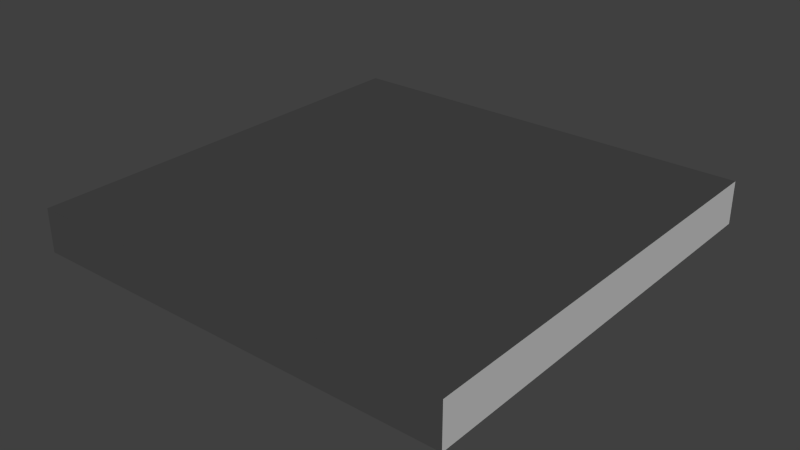 # Source: ceilingtile.blend  (saved by Blender 2.73.0; exported with 4.5.12 LTS)
import bpy
from mathutils import Matrix  # noqa: F401  (used for matrix-valued properties, if any)

bpy.ops.wm.read_factory_settings(use_empty=True)
scene = bpy.context.scene
scene.name = 'Scene'

# ---- collections
col_collection_1 = bpy.data.collections.new('Collection 1'); scene.collection.children.link(col_collection_1)

# ---- materials (node trees are filled in below, after node groups)
mat_ceilingtile = bpy.data.materials.new('ceilingtile')
mat_ceilingtile.alpha_threshold = 0.0
mat_ceilingtile.use_transparent_shadow = False
mat_ceilingtile.roughness = 0.5
mat_ceilingtile.specular_intensity = 0.0
mat_ceilingtile.line_color = (0.0, 0.0, 0.0, 1.0)

# ---- material node trees

# ---- world
world_world = bpy.data.worlds.new('World'); scene.world = world_world
world_world.color = (0.05088, 0.05088, 0.05088)
world_world.use_sun_shadow = False
world_world.sun_shadow_jitter_overblur = 0.0
world_world.cycles.sampling_method = 'MANUAL'
world_world.cycles.sample_map_resolution = 256

# ---- lights
light_sun = bpy.data.lights.new('Sun', 'SUN')
light_sun.transmission_factor = 0.0
light_sun.angle = 0.1993
light_sun.energy = 1.0
light_sun.shadow_buffer_clip_start = 0.5
light_sun.shadow_soft_size = 0.1
light_sun.shadow_cascade_max_distance = 1000.0
light_sun.cycles.use_multiple_importance_sampling = False

# ---- meshes
me_cube_001 = bpy.data.meshes.new('Cube.001')
me_cube_001.from_pydata([(-0.2, -0.2, -0.02), (-0.2, 0.2, -0.02), (0.2, 0.2, -0.02), (0.2, -0.2, -0.02), (-0.2, -0.2, 0.02), (-0.2, 0.2, 0.02), (0.2, 0.2, 0.02), (0.2, -0.2, 0.02), (-0.1635, -0.1635, -0.01958), (-0.1635, 0.1635, -0.01958), (0.1635, 0.1635, -0.01958), (0.1635, -0.1635, -0.01958), (-0.1491, -0.1491, -0.03624), (-0.1491, 0.1491, -0.03624), (0.1491, 0.1491, -0.03624), (0.1491, -0.1491, -0.03624)], [], [(4, 5, 1, 0), (5, 6, 2, 1), (6, 7, 3, 2), (7, 4, 0, 3), (7, 6, 5, 4), (0, 1, 9, 8), (1, 2, 10, 9), (2, 3, 11, 10), (3, 0, 8, 11), (11, 8, 12, 15), (12, 13, 14, 15), (10, 11, 15, 14), (9, 10, 14, 13), (8, 9, 13, 12)])
_uv = me_cube_001.uv_layers.new(name='UVMap')
_uv.uv.foreach_set('vector', [0.942, 0.264, 0.942, 0.02446, 0.966, 0.02446, 0.966, 0.264, 0.942, 0.9826, 0.942, 0.7431, 0.966, 0.7431, 0.966, 0.9826, 0.942, 0.7431, 0.942, 0.5035, 0.966, 0.5035, 0.966, 0.7431, 0.942, 0.5035, 0.942, 0.264, 0.966, 0.264, 0.966, 0.5035, 0.9348, 0.502, 0.9348, 0.9962, 0.4406, 0.9962, 0.4406, 0.502, 0.01088, 0.4968, 0.01088, 0.002572, 0.05593, 0.04761, 0.05592, 0.4517, 0.01088, 0.002572, 0.5051, 0.002572, 0.46, 0.04761, 0.05593, 0.04761, 0.5051, 0.002572, 0.5051, 0.4968, 0.46, 0.4517, 0.46, 0.04761, 0.5051, 0.4968, 0.01088, 0.4968, 0.05592, 0.4517, 0.46, 0.4517, 0.9305, 0.4792, 0.5264, 0.4792, 0.5443, 0.4519, 0.9126, 0.452, 0.5443, 0.4519, 0.5443, 0.08363, 0.9127, 0.08363, 0.9126, 0.452, 0.9399, 0.06574, 0.9399, 0.4698, 0.9126, 0.452, 0.9127, 0.08363, 0.5264, 0.05636, 0.9305, 0.05636, 0.9127, 0.08363, 0.5443, 0.08363, 0.5171, 0.4698, 0.5171, 0.06574, 0.5443, 0.08363, 0.5443, 0.4519])
me_cube_001.materials.append(mat_ceilingtile)
me_cube_001.use_remesh_preserve_volume = False
me_cube_001.use_remesh_preserve_attributes = False
me_cube_001.use_mirror_vertex_groups = False
me_cube_001.update()

# ---- objects
ob_sun = bpy.data.objects.new('Sun', light_sun)
ob_ceilingtile = bpy.data.objects.new('ceilingtile', me_cube_001)

# ---- transforms, parenting, visibility, modifiers, constraints
ob_sun.location = (0.5108, 0.2571, -0.08774)
ob_sun.rotation_euler = (-1.699, 0.04521, -1.38)
ob_sun.lineart.crease_threshold = 0.0
ob_ceilingtile.location = (0.0, 0.0, 0.0)
ob_ceilingtile.lineart.crease_threshold = 0.0

# ---- collection membership
col_collection_1.objects.link(ob_sun)
col_collection_1.objects.link(ob_ceilingtile)

# ---- scene / render settings (as saved in the file)
scene.frame_start = 1; scene.frame_end = 250; scene.frame_set(1)
scene.render.engine = 'BLENDER_EEVEE_NEXT'
scene.render.resolution_percentage = 50
scene.render.dither_intensity = 0.0
scene.cycles.use_denoising = False
scene.cycles.samples = 10
scene.cycles.sampling_pattern = 'TABULATED_SOBOL'
scene.cycles.light_sampling_threshold = 0.0
scene.cycles.use_adaptive_sampling = False
scene.cycles.use_light_tree = False
scene.cycles.blur_glossy = 0.0
scene.cycles.volume_bounces = 1
scene.cycles.pixel_filter_type = 'GAUSSIAN'
scene.cycles.sample_clamp_indirect = 0.0
scene.view_settings.view_transform = 'Standard'
bpy.context.view_layer.update()

# ---- added for rendering (the .blend has no active camera): camera
cam_auto = bpy.data.cameras.new('AutoCamera')
cam_auto.lens = 50.0
cam_auto.sensor_width = 36.0
cam_auto.clip_end = 1000.0
ob_auto_camera = bpy.data.objects.new('AutoCamera', cam_auto)
scene.collection.objects.link(ob_auto_camera)
ob_auto_camera.location = (0.525966, -0.631159, 0.412654)
ob_auto_camera.rotation_euler = (1.09748, -7.21219e-08, 0.694738)
scene.camera = ob_auto_camera
bpy.context.view_layer.update()
